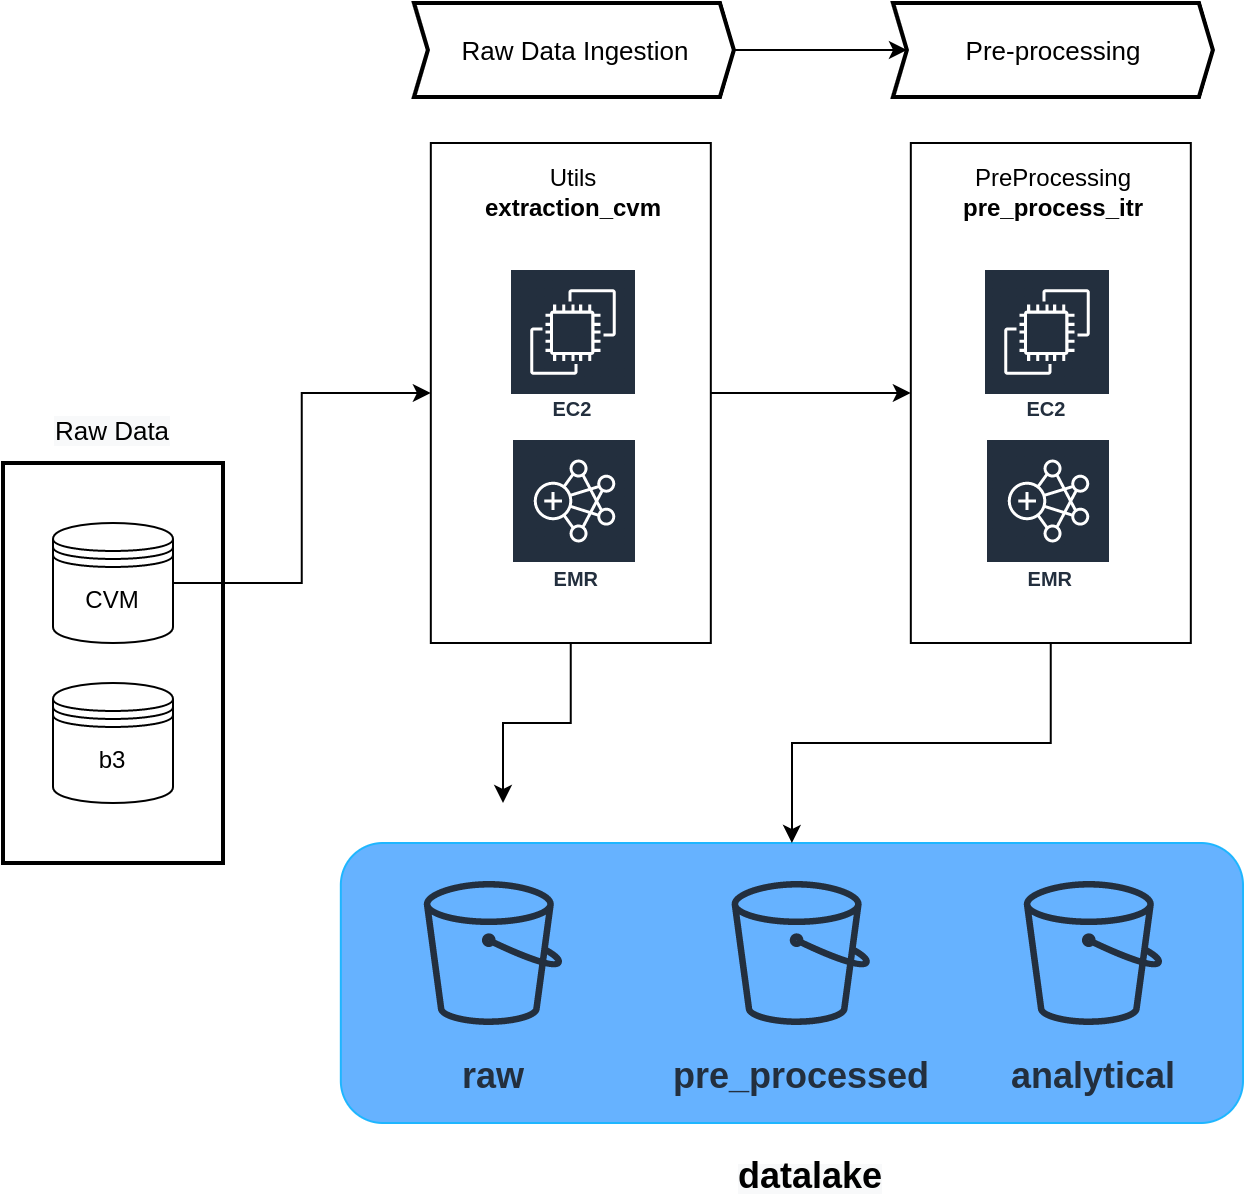

The diagram above was exported from draw.io. Its source (the exported page's mxGraphModel, read from the mxfile embedded in the PNG):
<mxGraphModel dx="920" dy="681" grid="1" gridSize="10" guides="1" tooltips="1" connect="1" arrows="1" fold="1" page="1" pageScale="1" pageWidth="827" pageHeight="1169" math="0" shadow="0">
  <root>
    <mxCell id="0" />
    <mxCell id="1" parent="0" />
    <mxCell id="10Er1dHTF69hyQ4N7pdz-4" value="" style="rounded=1;whiteSpace=wrap;html=1;fillColor=#66B2FF;strokeColor=#1EB6FF;fontColor=#ffffff;" vertex="1" parent="1">
      <mxGeometry x="268.91" y="510" width="451.09" height="140" as="geometry" />
    </mxCell>
    <mxCell id="B6gsxMdvqbIoX7CctB_K-7" value="" style="rounded=0;whiteSpace=wrap;html=1;fillColor=none;strokeWidth=2;spacing=1;" parent="1" vertex="1">
      <mxGeometry x="100" y="320" width="110" height="200" as="geometry" />
    </mxCell>
    <mxCell id="B6gsxMdvqbIoX7CctB_K-24" style="edgeStyle=orthogonalEdgeStyle;rounded=0;orthogonalLoop=1;jettySize=auto;html=1;fontSize=17;fontColor=#000000;" parent="1" source="B6gsxMdvqbIoX7CctB_K-3" target="B6gsxMdvqbIoX7CctB_K-22" edge="1">
      <mxGeometry relative="1" as="geometry" />
    </mxCell>
    <mxCell id="10Er1dHTF69hyQ4N7pdz-9" style="edgeStyle=orthogonalEdgeStyle;rounded=0;orthogonalLoop=1;jettySize=auto;html=1;fontSize=18;" edge="1" parent="1" source="B6gsxMdvqbIoX7CctB_K-3">
      <mxGeometry relative="1" as="geometry">
        <mxPoint x="350" y="490" as="targetPoint" />
      </mxGeometry>
    </mxCell>
    <mxCell id="B6gsxMdvqbIoX7CctB_K-3" value="" style="html=1;dashed=0;whitespace=wrap;" parent="1" vertex="1">
      <mxGeometry x="313.90999999999997" y="160" width="140" height="250" as="geometry" />
    </mxCell>
    <mxCell id="B6gsxMdvqbIoX7CctB_K-15" style="edgeStyle=orthogonalEdgeStyle;rounded=0;orthogonalLoop=1;jettySize=auto;html=1;entryX=0;entryY=0.5;entryDx=0;entryDy=0;fontSize=14;fontColor=#1BA1E2;" parent="1" source="B6gsxMdvqbIoX7CctB_K-4" target="B6gsxMdvqbIoX7CctB_K-3" edge="1">
      <mxGeometry relative="1" as="geometry" />
    </mxCell>
    <mxCell id="B6gsxMdvqbIoX7CctB_K-4" value="CVM" style="shape=datastore;whiteSpace=wrap;html=1;" parent="1" vertex="1">
      <mxGeometry x="125" y="350" width="60" height="60" as="geometry" />
    </mxCell>
    <mxCell id="B6gsxMdvqbIoX7CctB_K-8" value="b3" style="shape=datastore;whiteSpace=wrap;html=1;" parent="1" vertex="1">
      <mxGeometry x="125" y="430" width="60" height="60" as="geometry" />
    </mxCell>
    <mxCell id="B6gsxMdvqbIoX7CctB_K-1" value="Amazon EC2" style="sketch=0;outlineConnect=0;fontColor=#232F3E;gradientColor=none;strokeColor=#ffffff;fillColor=#232F3E;dashed=0;verticalLabelPosition=middle;verticalAlign=bottom;align=center;html=1;whiteSpace=wrap;fontSize=10;fontStyle=1;spacing=3;shape=mxgraph.aws4.productIcon;prIcon=mxgraph.aws4.ec2;" parent="1" vertex="1">
      <mxGeometry x="353" y="222.5" width="64" height="80" as="geometry" />
    </mxCell>
    <mxCell id="B6gsxMdvqbIoX7CctB_K-12" value="Utils&lt;br&gt;&lt;b&gt;extraction_cvm&lt;/b&gt;" style="text;strokeColor=none;fillColor=none;align=center;verticalAlign=middle;rounded=0;html=1;spacing=0;" parent="1" vertex="1">
      <mxGeometry x="290" y="160" width="190" height="50" as="geometry" />
    </mxCell>
    <mxCell id="10Er1dHTF69hyQ4N7pdz-10" style="edgeStyle=orthogonalEdgeStyle;rounded=0;orthogonalLoop=1;jettySize=auto;html=1;entryX=0.5;entryY=0;entryDx=0;entryDy=0;fontSize=18;" edge="1" parent="1" source="B6gsxMdvqbIoX7CctB_K-22" target="10Er1dHTF69hyQ4N7pdz-4">
      <mxGeometry relative="1" as="geometry" />
    </mxCell>
    <mxCell id="B6gsxMdvqbIoX7CctB_K-22" value="" style="html=1;dashed=0;whitespace=wrap;" parent="1" vertex="1">
      <mxGeometry x="553.91" y="160" width="140" height="250" as="geometry" />
    </mxCell>
    <mxCell id="B6gsxMdvqbIoX7CctB_K-23" value="PreProcessing&lt;br&gt;&lt;b&gt;pre_process_itr&lt;/b&gt;" style="text;strokeColor=none;fillColor=none;align=center;verticalAlign=middle;rounded=0;html=1;spacing=0;" parent="1" vertex="1">
      <mxGeometry x="530" y="160" width="190" height="50" as="geometry" />
    </mxCell>
    <mxCell id="B6gsxMdvqbIoX7CctB_K-27" value="&lt;b&gt;&lt;font style=&quot;font-size: 18px;&quot;&gt;pre_processed&lt;/font&gt;&lt;/b&gt;" style="sketch=0;outlineConnect=0;fontColor=#232F3E;gradientColor=none;strokeColor=#232F3E;fillColor=none;dashed=0;verticalLabelPosition=bottom;verticalAlign=top;align=center;html=1;fontSize=12;fontStyle=0;aspect=fixed;shape=mxgraph.aws4.resourceIcon;resIcon=mxgraph.aws4.bucket;" parent="1" vertex="1">
      <mxGeometry x="453.91" y="520" width="90" height="90" as="geometry" />
    </mxCell>
    <mxCell id="B6gsxMdvqbIoX7CctB_K-36" style="edgeStyle=orthogonalEdgeStyle;rounded=0;orthogonalLoop=1;jettySize=auto;html=1;fontSize=13;fontColor=#000000;" parent="1" source="B6gsxMdvqbIoX7CctB_K-30" target="B6gsxMdvqbIoX7CctB_K-34" edge="1">
      <mxGeometry relative="1" as="geometry" />
    </mxCell>
    <mxCell id="B6gsxMdvqbIoX7CctB_K-30" value="&lt;font style=&quot;font-size: 13px&quot;&gt;Raw Data Ingestion&lt;/font&gt;" style="shape=step;perimeter=stepPerimeter;fixedSize=1;points=[];fontSize=17;fontColor=#000000;strokeWidth=2;fillColor=none;align=center;html=1;size=7;" parent="1" vertex="1">
      <mxGeometry x="305.5" y="90" width="160" height="47" as="geometry" />
    </mxCell>
    <mxCell id="B6gsxMdvqbIoX7CctB_K-34" value="&lt;font style=&quot;font-size: 13px&quot;&gt;Pre-processing&lt;/font&gt;" style="shape=step;perimeter=stepPerimeter;fixedSize=1;points=[];fontSize=17;fontColor=#000000;strokeWidth=2;fillColor=none;align=center;html=1;size=7;" parent="1" vertex="1">
      <mxGeometry x="545" y="90" width="160" height="47" as="geometry" />
    </mxCell>
    <mxCell id="B6gsxMdvqbIoX7CctB_K-37" value="&lt;span style=&quot;color: rgb(0, 0, 0); font-family: helvetica; font-size: 13px; font-style: normal; font-weight: 400; letter-spacing: normal; text-indent: 0px; text-transform: none; word-spacing: 0px; background-color: rgb(248, 249, 250); display: inline; float: none;&quot;&gt;Raw Data&lt;/span&gt;" style="text;whiteSpace=wrap;html=1;fontSize=13;fontColor=#000000;align=center;" parent="1" vertex="1">
      <mxGeometry x="105" y="290" width="100" height="30" as="geometry" />
    </mxCell>
    <mxCell id="10Er1dHTF69hyQ4N7pdz-1" value="&amp;nbsp;EMR" style="sketch=0;outlineConnect=0;fontColor=#232F3E;gradientColor=none;strokeColor=#ffffff;fillColor=#232F3E;dashed=0;verticalLabelPosition=middle;verticalAlign=bottom;align=center;html=1;whiteSpace=wrap;fontSize=10;fontStyle=1;spacing=3;shape=mxgraph.aws4.productIcon;prIcon=mxgraph.aws4.emr;" vertex="1" parent="1">
      <mxGeometry x="354" y="307.5" width="63" height="80" as="geometry" />
    </mxCell>
    <mxCell id="10Er1dHTF69hyQ4N7pdz-2" value="Amazon EC2" style="sketch=0;outlineConnect=0;fontColor=#232F3E;gradientColor=none;strokeColor=#ffffff;fillColor=#232F3E;dashed=0;verticalLabelPosition=middle;verticalAlign=bottom;align=center;html=1;whiteSpace=wrap;fontSize=10;fontStyle=1;spacing=3;shape=mxgraph.aws4.productIcon;prIcon=mxgraph.aws4.ec2;" vertex="1" parent="1">
      <mxGeometry x="590" y="222.5" width="64" height="80" as="geometry" />
    </mxCell>
    <mxCell id="10Er1dHTF69hyQ4N7pdz-3" value="&amp;nbsp;EMR" style="sketch=0;outlineConnect=0;fontColor=#232F3E;gradientColor=none;strokeColor=#ffffff;fillColor=#232F3E;dashed=0;verticalLabelPosition=middle;verticalAlign=bottom;align=center;html=1;whiteSpace=wrap;fontSize=10;fontStyle=1;spacing=3;shape=mxgraph.aws4.productIcon;prIcon=mxgraph.aws4.emr;" vertex="1" parent="1">
      <mxGeometry x="591" y="307.5" width="63" height="80" as="geometry" />
    </mxCell>
    <mxCell id="10Er1dHTF69hyQ4N7pdz-6" value="&lt;b&gt;&lt;font style=&quot;font-size: 18px;&quot;&gt;raw&lt;/font&gt;&lt;/b&gt;" style="sketch=0;outlineConnect=0;fontColor=#232F3E;gradientColor=none;strokeColor=#232F3E;fillColor=none;dashed=0;verticalLabelPosition=bottom;verticalAlign=top;align=center;html=1;fontSize=12;fontStyle=0;aspect=fixed;shape=mxgraph.aws4.resourceIcon;resIcon=mxgraph.aws4.bucket;" vertex="1" parent="1">
      <mxGeometry x="300" y="520" width="90" height="90" as="geometry" />
    </mxCell>
    <mxCell id="10Er1dHTF69hyQ4N7pdz-7" value="&lt;b&gt;&lt;font style=&quot;font-size: 18px;&quot;&gt;analytical&lt;/font&gt;&lt;/b&gt;" style="sketch=0;outlineConnect=0;fontColor=#232F3E;gradientColor=none;strokeColor=#232F3E;fillColor=none;dashed=0;verticalLabelPosition=bottom;verticalAlign=top;align=center;html=1;fontSize=12;fontStyle=0;aspect=fixed;shape=mxgraph.aws4.resourceIcon;resIcon=mxgraph.aws4.bucket;" vertex="1" parent="1">
      <mxGeometry x="600" y="520" width="90" height="90" as="geometry" />
    </mxCell>
    <mxCell id="10Er1dHTF69hyQ4N7pdz-8" value="&lt;span style=&quot;color: rgb(0, 0, 0); font-family: helvetica; font-style: normal; letter-spacing: normal; text-indent: 0px; text-transform: none; word-spacing: 0px; background-color: rgb(248, 249, 250); display: inline; float: none;&quot;&gt;&lt;b style=&quot;&quot;&gt;&lt;font style=&quot;font-size: 18px;&quot;&gt;datalake&lt;/font&gt;&lt;/b&gt;&lt;/span&gt;" style="text;whiteSpace=wrap;html=1;fontSize=13;fontColor=#000000;align=center;" vertex="1" parent="1">
      <mxGeometry x="453.91" y="660" width="100" height="30" as="geometry" />
    </mxCell>
  </root>
</mxGraphModel>